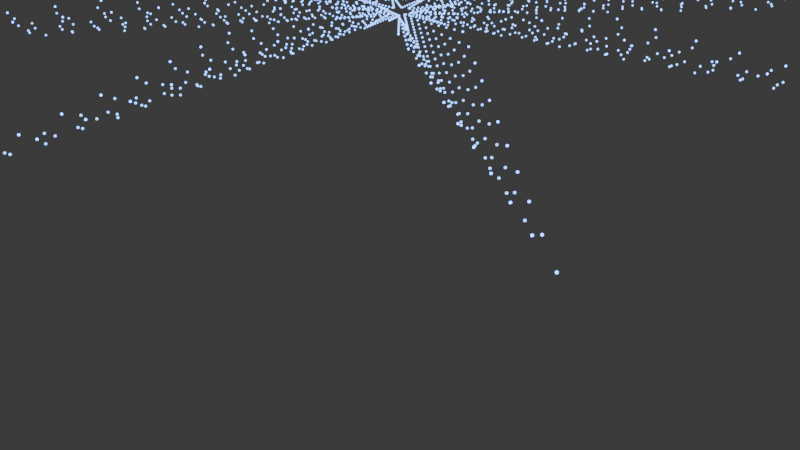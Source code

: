 # Source: 4_2_GeometryNodesPractice1_August_1st_2024_starfish.blend  (saved by Blender 4.2.66; exported with 4.5.12 LTS)
import bpy
from mathutils import Matrix  # noqa: F401  (used for matrix-valued properties, if any)

bpy.ops.wm.read_factory_settings(use_empty=True)
scene = bpy.context.scene
scene.name = 'Scene'

# ---- collections
col_collection = bpy.data.collections.new('Collection'); scene.collection.children.link(col_collection)

# ---- materials (node trees are filled in below, after node groups)
mat_material = bpy.data.materials.new('Material')

# ---- node groups
ng_getpositionfromcurveonindex = bpy.data.node_groups.new('GetPositionFromCurveOnIndex', 'GeometryNodeTree')
_s = ng_getpositionfromcurveonindex.interface.new_socket(name='Value', in_out='OUTPUT', socket_type='NodeSocketVector')
_s = ng_getpositionfromcurveonindex.interface.new_socket(name='Geometry', in_out='INPUT', socket_type='NodeSocketGeometry')
_s = ng_getpositionfromcurveonindex.interface.new_socket(name='index', in_out='INPUT', socket_type='NodeSocketFloat')
_s.default_value = 1.0
_s.min_value = -1e+04
_s.max_value = 1e+04
_N = ng_getpositionfromcurveonindex.nodes; _L = ng_getpositionfromcurveonindex.links
n0 = _N.new('NodeGroupOutput'); n0.name = 'Group Output'; n0.location = (592, 0)
n1 = _N.new('NodeGroupInput'); n1.name = 'Group Input'; n1.location = (-602, 0)
n2 = _N.new('GeometryNodeInputPosition'); n2.name = 'Position'; n2.location = (75, 176)
n3 = _N.new('GeometryNodeSampleIndex'); n3.name = 'Sample Index'; n3.location = (402, 184)
n3.data_type = 'FLOAT_VECTOR'
n4 = _N.new('ShaderNodeMath'); n4.name = 'Math'; n4.location = (191, 66)
n4.operation = 'FLOORED_MODULO'
n5 = _N.new('GeometryNodeAttributeStatistic'); n5.name = 'Attribute Statistic'; n5.location = (-200, 53)
n6 = _N.new('GeometryNodeInputIndex'); n6.name = 'Index'; n6.location = (-402, -184)
n7 = _N.new('ShaderNodeMath'); n7.name = 'Math.001'; n7.location = (-23, -34)
n7.inputs[1].default_value = 1.0
_L.new(n6.outputs[0], n5.inputs[2])
_L.new(n7.outputs[0], n4.inputs[1])
_L.new(n2.outputs[0], n3.inputs[1])
_L.new(n4.outputs[0], n3.inputs[2])
_L.new(n5.outputs[4], n7.inputs[0])
_L.new(n1.outputs[0], n3.inputs[0])
_L.new(n1.outputs[0], n5.inputs[0])
_L.new(n3.outputs[0], n0.inputs[0])
_L.new(n1.outputs[1], n4.inputs[0])
n0.is_active_output = True
ng_getmaxindex = bpy.data.node_groups.new('GetMaxIndex', 'GeometryNodeTree')
_s = ng_getmaxindex.interface.new_socket(name='Max', in_out='OUTPUT', socket_type='NodeSocketFloat')
_s = ng_getmaxindex.interface.new_socket(name='Geometry', in_out='INPUT', socket_type='NodeSocketGeometry')
_N = ng_getmaxindex.nodes; _L = ng_getmaxindex.links
n0 = _N.new('NodeGroupOutput'); n0.name = 'Group Output'; n0.location = (447, 0)
n1 = _N.new('NodeGroupInput'); n1.name = 'Group Input'; n1.location = (-287, 0)
n2 = _N.new('GeometryNodeAttributeStatistic'); n2.name = 'Attribute Statistic'; n2.location = (87, 133)
n3 = _N.new('GeometryNodeInputIndex'); n3.name = 'Index'; n3.location = (-87, -133)
n4 = _N.new('ShaderNodeMath'); n4.name = 'Math'; n4.location = (267, 17)
n4.inputs[1].default_value = 1.0
_L.new(n3.outputs[0], n2.inputs[2])
_L.new(n1.outputs[0], n2.inputs[0])
_L.new(n4.outputs[0], n0.inputs[0])
_L.new(n2.outputs[4], n4.inputs[0])
n0.is_active_output = True
ng_geometry_nodes = bpy.data.node_groups.new('Geometry Nodes', 'GeometryNodeTree')
_s = ng_geometry_nodes.interface.new_socket(name='Geometry', in_out='OUTPUT', socket_type='NodeSocketGeometry')
_s = ng_geometry_nodes.interface.new_socket(name='Geometry', in_out='INPUT', socket_type='NodeSocketGeometry')
ng_geometry_nodes.is_modifier = True
_N = ng_geometry_nodes.nodes; _L = ng_geometry_nodes.links
n0 = _N.new('NodeGroupInput'); n0.name = 'Group Input'; n0.location = (-919, -21)
n1 = _N.new('NodeGroupOutput'); n1.name = 'Group Output'; n1.location = (2433, 54)
n2 = _N.new('GeometryNodePoints'); n2.name = 'Points'; n2.location = (812, -107)
n3 = _N.new('GeometryNodeJoinGeometry'); n3.name = 'Join Geometry'; n3.location = (1361, 9)
n4 = _N.new('GeometryNodeMeshToPoints'); n4.name = 'Mesh to Points'; n4.location = (-1129, 88)
n5 = _N.new('GeometryNodeCurveToPoints'); n5.name = 'Curve to Points'; n5.location = (-133, 139)
n5.inputs[1].default_value = 250
n6 = _N.new('GeometryNodeGroup'); n6.name = 'Group'; n6.location = (139, -448)
n6.width = 256
n6.node_tree = ng_getpositionfromcurveonindex
n7 = _N.new('GeometryNodeRepeatInput'); n7.name = 'Repeat Input'; n7.location = (-63, -468)
n7.inputs[2].default_value = 0.0
n8 = _N.new('GeometryNodeRepeatOutput'); n8.name = 'Repeat Output'; n8.location = (1001, -475)
n8.repeat_items.clear()
_it = n8.repeat_items.new('GEOMETRY', 'Geometry')
_it = n8.repeat_items.new('FLOAT', 'index')
n9 = _N.new('GeometryNodeCurvePrimitiveLine'); n9.name = 'Curve Line'; n9.location = (413, -652)
n9.inputs[0].default_value = (0.0, 0.0, 2.1)
n10 = _N.new('GeometryNodeJoinGeometry'); n10.name = 'Join Geometry.001'; n10.location = (773, -469)
n11 = _N.new('ShaderNodeMath'); n11.name = 'Math'; n11.location = (125, -572)
n11.inputs[1].default_value = 1.0
n12 = _N.new('GeometryNodeGroup'); n12.name = 'Group.001'; n12.location = (-364, -697)
n12.width = 199
n12.node_tree = ng_getmaxindex
n13 = _N.new('GeometryNodeTransform'); n13.name = 'Transform Geometry'; n13.location = (-489, 92)
n13.inputs[1].default_value = (0.0, 0.0, 2.5)
n14 = _N.new('GeometryNodeCurveStar'); n14.name = 'Star'; n14.location = (-706, 53)
n14.inputs[0].default_value = 10
n14.inputs[2].default_value = 5.7
n15 = _N.new('GeometryNodeCurvePrimitiveCircle'); n15.name = 'Curve Circle'; n15.location = (1121, -151)
n15.inputs[0].default_value = 7
n15.inputs[4].default_value = 0.1
n16 = _N.new('GeometryNodeCurveToMesh'); n16.name = 'Curve to Mesh'; n16.location = (1369, -104)
n17 = _N.new('GeometryNodeMeshToVolume'); n17.name = 'Mesh to Volume'; n17.location = (1526, -224)
n17.inputs[1].default_value = 64.0
n17.inputs[3].default_value = 250.0
n18 = _N.new('GeometryNodeVolumeToMesh'); n18.name = 'Volume to Mesh'; n18.location = (1774, -221)
n18.resolution_mode = 'VOXEL_AMOUNT'
n18.inputs[4].default_value = 1.0
n19 = _N.new('GeometryNodeMergeByDistance'); n19.name = 'Merge by Distance'; n19.location = (1978, -208)
n19.inputs[2].default_value = 0.1
n20 = _N.new('GeometryNodeCurveToPoints'); n20.name = 'Curve to Points.001'; n20.location = (593, -616)
n21 = _N.new('GeometryNodeInstanceOnPoints'); n21.name = 'Instance on Points'; n21.location = (1829, 117)
n22 = _N.new('GeometryNodeMeshIcoSphere'); n22.name = 'Ico Sphere'; n22.location = (1600, -42)
n22.inputs[0].default_value = 0.01
n23 = _N.new('GeometryNodeSetMaterial'); n23.name = 'Set Material'; n23.location = (2194, 99)
n23.inputs[2].default_value = mat_material
n24 = _N.new('GeometryNodeInputNamedAttribute'); n24.name = 'Named Attribute'; n24.location = (1344, -104)
n24.inputs[0].default_value = 'radius'
n25 = _N.new('GeometryNodeSwitch'); n25.name = 'Switch'; n25.location = (1344, -104)
n25.input_type = 'FLOAT'
n25.inputs[1].default_value = 1.0
n7.pair_with_output(n8)
_L.new(n5.outputs[0], n3.inputs[0])
_L.new(n13.outputs[0], n5.inputs[0])
_L.new(n5.outputs[0], n6.inputs[0])
_L.new(n7.outputs[2], n6.inputs[1])
_L.new(n20.outputs[0], n10.inputs[0])
_L.new(n10.outputs[0], n8.inputs[0])
_L.new(n7.outputs[2], n11.inputs[0])
_L.new(n12.outputs[0], n7.inputs[0])
_L.new(n5.outputs[0], n12.inputs[0])
_L.new(n11.outputs[0], n8.inputs[1])
_L.new(n6.outputs[0], n9.inputs[1])
_L.new(n7.outputs[1], n10.inputs[0])
_L.new(n14.outputs[0], n13.inputs[0])
_L.new(n13.outputs[0], n3.inputs[0])
_L.new(n15.outputs[0], n16.inputs[1])
_L.new(n17.outputs[0], n18.inputs[0])
_L.new(n18.outputs[0], n19.inputs[0])
_L.new(n9.outputs[0], n20.inputs[0])
_L.new(n8.outputs[0], n3.inputs[0])
_L.new(n3.outputs[0], n21.inputs[0])
_L.new(n22.outputs[0], n21.inputs[2])
_L.new(n23.outputs[0], n1.inputs[0])
_L.new(n21.outputs[0], n23.inputs[0])
_L.new(n24.outputs[1], n25.inputs[0])
_L.new(n24.outputs[0], n25.inputs[2])
_L.new(n25.outputs[0], n16.inputs[2])
n1.is_active_output = True

# ---- material node trees
mat_material.use_nodes = True; mat_material.node_tree.nodes.clear()
_N = mat_material.node_tree.nodes; _L = mat_material.node_tree.links
n0 = _N.new('ShaderNodeBsdfPrincipled'); n0.name = 'Principled BSDF'; n0.location = (10, 300)
n0.inputs[0].default_value = (0.1537, 0.3312, 0.8001, 1.0)
n0.inputs[27].default_value = (0.1563, 0.3812, 1.0, 1.0)
n0.inputs[28].default_value = 4.0
n1 = _N.new('ShaderNodeOutputMaterial'); n1.name = 'Material Output'; n1.location = (300, 300)
_L.new(n0.outputs[0], n1.inputs[0])
n1.is_active_output = True

# ---- world
world_world = bpy.data.worlds.new('World'); scene.world = world_world
world_world.use_nodes = True; world_world.node_tree.nodes.clear()
_N = world_world.node_tree.nodes; _L = world_world.node_tree.links
n0 = _N.new('ShaderNodeOutputWorld'); n0.name = 'World Output'; n0.location = (300, 300)
n1 = _N.new('ShaderNodeBackground'); n1.name = 'Background'; n1.location = (10, 300)
n1.inputs[0].default_value = (0.05088, 0.05088, 0.05088, 1.0)
_L.new(n1.outputs[0], n0.inputs[0])
n0.is_active_output = True
world_world.color = (0.05088, 0.05088, 0.05088)
world_world.sun_shadow_jitter_overblur = 0.0

# ---- cameras
cam_camera = bpy.data.cameras.new('Camera')
cam_camera.clip_end = 100.0
cam_camera.ortho_scale = 7.314

# ---- lights
light_light = bpy.data.lights.new('Light', 'POINT')
light_light.energy = 1000.0
light_light.shadow_soft_size = 0.1

# ---- meshes
me_plane = bpy.data.meshes.new('Plane')
me_plane.from_pydata([(-1.0, -1.0, 0.0), (1.0, -1.0, 0.0), (-1.0, 1.0, 0.0), (1.0, 1.0, 0.0)], [], [(0, 1, 3, 2)])
_uv = me_plane.uv_layers.new(name='UVMap')
_uv.uv.foreach_set('vector', [0.0, 0.0, 1.0, 0.0, 1.0, 1.0, 0.0, 1.0])
me_plane.materials.append(mat_material)
me_plane.update()

# ---- objects
ob_light = bpy.data.objects.new('Light', light_light)
ob_camera_lifeisvaluable = bpy.data.objects.new('Camera_LifeIsValuable', cam_camera)
ob_plane = bpy.data.objects.new('Plane', me_plane)

# ---- transforms, parenting, visibility, modifiers, constraints
ob_light.location = (4.076, 1.005, 5.904)
ob_light.rotation_euler = (0.6503, 0.05522, 1.866)
ob_light.lock_rotations_4d = False
ob_light.empty_display_type = 'ARROWS'
ob_light.color = (0.0, 0.0, 0.0, 0.0)
ob_light.lineart.crease_threshold = 0.0
ob_camera_lifeisvaluable.location = (7.359, -6.926, 4.958)
ob_camera_lifeisvaluable.rotation_euler = (1.109, 0.0, 0.8149)
ob_camera_lifeisvaluable.lock_rotations_4d = False
ob_camera_lifeisvaluable.empty_display_type = 'ARROWS'
ob_camera_lifeisvaluable.color = (0.0, 0.0, 0.0, 0.0)
ob_camera_lifeisvaluable.display_type = 'WIRE'
ob_camera_lifeisvaluable.lineart.crease_threshold = 0.0
ob_plane.location = (0.0, 0.0, 0.0)
_m = ob_plane.modifiers.new('GeometryNodes', 'NODES')
_m.node_group = ng_geometry_nodes

# ---- collection membership
col_collection.objects.link(ob_light)
col_collection.objects.link(ob_camera_lifeisvaluable)
col_collection.objects.link(ob_plane)

# ---- scene / render settings (as saved in the file)
scene.camera = ob_camera_lifeisvaluable
scene.frame_start = 1; scene.frame_end = 250; scene.frame_set(1)
scene.render.engine = 'BLENDER_EEVEE_NEXT'
scene.render.image_settings.file_format = 'FFMPEG'
scene.render.image_settings.color_mode = 'RGB'
scene.eevee.use_raytracing = True
bpy.context.view_layer.update()
